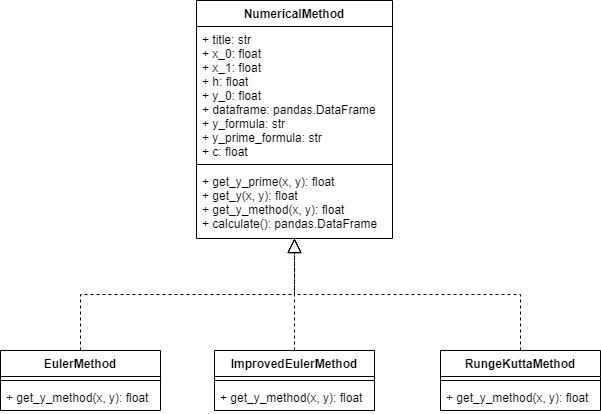

The diagram above was exported from draw.io. Its source (the exported page's mxGraphModel, read from the mxfile embedded in the PNG):
<mxGraphModel dx="1221" dy="644" grid="1" gridSize="10" guides="1" tooltips="1" connect="1" arrows="1" fold="1" page="1" pageScale="1" pageWidth="827" pageHeight="1169" math="0" shadow="0">
  <root>
    <mxCell id="0" />
    <mxCell id="1" parent="0" />
    <mxCell id="U6friYYxLm_pC0IpdNfL-1" value="NumericalMethod" style="swimlane;fontStyle=1;align=center;verticalAlign=top;childLayout=stackLayout;horizontal=1;startSize=26;horizontalStack=0;resizeParent=1;resizeParentMax=0;resizeLast=0;collapsible=1;marginBottom=0;" vertex="1" parent="1">
      <mxGeometry x="316" y="40" width="196" height="238" as="geometry">
        <mxRectangle x="334" y="80" width="130" height="26" as="alternateBounds" />
      </mxGeometry>
    </mxCell>
    <mxCell id="U6friYYxLm_pC0IpdNfL-2" value="+ title: str&#10;+ x_0: float&#10;+ x_1: float&#10;+ h: float&#10;+ y_0: float&#10;+ dataframe: pandas.DataFrame&#10;+ y_formula: str&#10;+ y_prime_formula: str&#10;+ c: float&#10;" style="text;strokeColor=none;fillColor=none;align=left;verticalAlign=top;spacingLeft=4;spacingRight=4;overflow=hidden;rotatable=0;points=[[0,0.5],[1,0.5]];portConstraint=eastwest;" vertex="1" parent="U6friYYxLm_pC0IpdNfL-1">
      <mxGeometry y="26" width="196" height="134" as="geometry" />
    </mxCell>
    <mxCell id="U6friYYxLm_pC0IpdNfL-3" value="" style="line;strokeWidth=1;fillColor=none;align=left;verticalAlign=middle;spacingTop=-1;spacingLeft=3;spacingRight=3;rotatable=0;labelPosition=right;points=[];portConstraint=eastwest;" vertex="1" parent="U6friYYxLm_pC0IpdNfL-1">
      <mxGeometry y="160" width="196" height="8" as="geometry" />
    </mxCell>
    <mxCell id="U6friYYxLm_pC0IpdNfL-4" value="+ get_y_prime(x, y): float&#10;+ get_y(x, y): float&#10;+ get_y_method(x, y): float&#10;+ calculate(): pandas.DataFrame" style="text;strokeColor=none;fillColor=none;align=left;verticalAlign=top;spacingLeft=4;spacingRight=4;overflow=hidden;rotatable=0;points=[[0,0.5],[1,0.5]];portConstraint=eastwest;" vertex="1" parent="U6friYYxLm_pC0IpdNfL-1">
      <mxGeometry y="168" width="196" height="70" as="geometry" />
    </mxCell>
    <mxCell id="U6friYYxLm_pC0IpdNfL-6" value="EulerMethod" style="swimlane;fontStyle=1;align=center;verticalAlign=top;childLayout=stackLayout;horizontal=1;startSize=26;horizontalStack=0;resizeParent=1;resizeParentMax=0;resizeLast=0;collapsible=1;marginBottom=0;" vertex="1" parent="1">
      <mxGeometry x="120" y="390" width="160" height="60" as="geometry" />
    </mxCell>
    <mxCell id="U6friYYxLm_pC0IpdNfL-8" value="" style="line;strokeWidth=1;fillColor=none;align=left;verticalAlign=middle;spacingTop=-1;spacingLeft=3;spacingRight=3;rotatable=0;labelPosition=right;points=[];portConstraint=eastwest;" vertex="1" parent="U6friYYxLm_pC0IpdNfL-6">
      <mxGeometry y="26" width="160" height="8" as="geometry" />
    </mxCell>
    <mxCell id="U6friYYxLm_pC0IpdNfL-9" value="+ get_y_method(x, y): float" style="text;strokeColor=none;fillColor=none;align=left;verticalAlign=top;spacingLeft=4;spacingRight=4;overflow=hidden;rotatable=0;points=[[0,0.5],[1,0.5]];portConstraint=eastwest;" vertex="1" parent="U6friYYxLm_pC0IpdNfL-6">
      <mxGeometry y="34" width="160" height="26" as="geometry" />
    </mxCell>
    <mxCell id="U6friYYxLm_pC0IpdNfL-10" value="" style="endArrow=block;dashed=1;endFill=0;endSize=12;html=1;rounded=0;edgeStyle=orthogonalEdgeStyle;exitX=0.5;exitY=0;exitDx=0;exitDy=0;" edge="1" parent="1" source="U6friYYxLm_pC0IpdNfL-6" target="U6friYYxLm_pC0IpdNfL-1">
      <mxGeometry width="160" relative="1" as="geometry">
        <mxPoint x="330" y="440" as="sourcePoint" />
        <mxPoint x="430" y="340" as="targetPoint" />
      </mxGeometry>
    </mxCell>
    <mxCell id="U6friYYxLm_pC0IpdNfL-14" value="ImprovedEulerMethod" style="swimlane;fontStyle=1;align=center;verticalAlign=top;childLayout=stackLayout;horizontal=1;startSize=26;horizontalStack=0;resizeParent=1;resizeParentMax=0;resizeLast=0;collapsible=1;marginBottom=0;" vertex="1" parent="1">
      <mxGeometry x="334" y="390" width="160" height="60" as="geometry" />
    </mxCell>
    <mxCell id="U6friYYxLm_pC0IpdNfL-15" value="" style="line;strokeWidth=1;fillColor=none;align=left;verticalAlign=middle;spacingTop=-1;spacingLeft=3;spacingRight=3;rotatable=0;labelPosition=right;points=[];portConstraint=eastwest;" vertex="1" parent="U6friYYxLm_pC0IpdNfL-14">
      <mxGeometry y="26" width="160" height="8" as="geometry" />
    </mxCell>
    <mxCell id="U6friYYxLm_pC0IpdNfL-16" value="+ get_y_method(x, y): float" style="text;strokeColor=none;fillColor=none;align=left;verticalAlign=top;spacingLeft=4;spacingRight=4;overflow=hidden;rotatable=0;points=[[0,0.5],[1,0.5]];portConstraint=eastwest;" vertex="1" parent="U6friYYxLm_pC0IpdNfL-14">
      <mxGeometry y="34" width="160" height="26" as="geometry" />
    </mxCell>
    <mxCell id="U6friYYxLm_pC0IpdNfL-18" value="RungeKuttaMethod" style="swimlane;fontStyle=1;align=center;verticalAlign=top;childLayout=stackLayout;horizontal=1;startSize=26;horizontalStack=0;resizeParent=1;resizeParentMax=0;resizeLast=0;collapsible=1;marginBottom=0;" vertex="1" parent="1">
      <mxGeometry x="560" y="390" width="160" height="60" as="geometry" />
    </mxCell>
    <mxCell id="U6friYYxLm_pC0IpdNfL-19" value="" style="line;strokeWidth=1;fillColor=none;align=left;verticalAlign=middle;spacingTop=-1;spacingLeft=3;spacingRight=3;rotatable=0;labelPosition=right;points=[];portConstraint=eastwest;" vertex="1" parent="U6friYYxLm_pC0IpdNfL-18">
      <mxGeometry y="26" width="160" height="8" as="geometry" />
    </mxCell>
    <mxCell id="U6friYYxLm_pC0IpdNfL-20" value="+ get_y_method(x, y): float" style="text;strokeColor=none;fillColor=none;align=left;verticalAlign=top;spacingLeft=4;spacingRight=4;overflow=hidden;rotatable=0;points=[[0,0.5],[1,0.5]];portConstraint=eastwest;" vertex="1" parent="U6friYYxLm_pC0IpdNfL-18">
      <mxGeometry y="34" width="160" height="26" as="geometry" />
    </mxCell>
    <mxCell id="U6friYYxLm_pC0IpdNfL-21" value="" style="endArrow=block;dashed=1;endFill=0;endSize=12;html=1;rounded=0;edgeStyle=orthogonalEdgeStyle;exitX=0.5;exitY=0;exitDx=0;exitDy=0;strokeColor=default;" edge="1" parent="1" source="U6friYYxLm_pC0IpdNfL-18" target="U6friYYxLm_pC0IpdNfL-1">
      <mxGeometry width="160" relative="1" as="geometry">
        <mxPoint x="790" y="440" as="sourcePoint" />
        <mxPoint x="420" y="278" as="targetPoint" />
      </mxGeometry>
    </mxCell>
    <mxCell id="U6friYYxLm_pC0IpdNfL-22" value="" style="endArrow=block;dashed=1;endFill=0;endSize=12;html=1;rounded=0;edgeStyle=orthogonalEdgeStyle;exitX=0.5;exitY=0;exitDx=0;exitDy=0;" edge="1" parent="1" source="U6friYYxLm_pC0IpdNfL-14" target="U6friYYxLm_pC0IpdNfL-1">
      <mxGeometry width="160" relative="1" as="geometry">
        <mxPoint x="330" y="340" as="sourcePoint" />
        <mxPoint x="490" y="340" as="targetPoint" />
      </mxGeometry>
    </mxCell>
  </root>
</mxGraphModel>